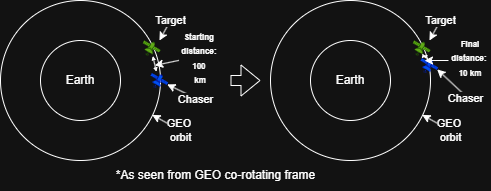

The diagram above was exported from draw.io. Its source (the exported page's mxGraphModel, read from the mxfile embedded in the PNG):
<mxGraphModel dx="689" dy="401" grid="1" gridSize="10" guides="1" tooltips="1" connect="1" arrows="1" fold="1" page="1" pageScale="1" pageWidth="850" pageHeight="1100" math="0" shadow="0">
  <root>
    <mxCell id="0" />
    <mxCell id="1" parent="0" />
    <mxCell id="k-njJxN2agp_HoGtat6D-2" value="" style="ellipse;whiteSpace=wrap;html=1;aspect=fixed;fillColor=none;" vertex="1" parent="1">
      <mxGeometry x="320" y="360" width="160" height="160" as="geometry" />
    </mxCell>
    <mxCell id="k-njJxN2agp_HoGtat6D-1" value="Earth" style="ellipse;whiteSpace=wrap;html=1;aspect=fixed;" vertex="1" parent="1">
      <mxGeometry x="360" y="400" width="80" height="80" as="geometry" />
    </mxCell>
    <mxCell id="k-njJxN2agp_HoGtat6D-3" value="" style="shape=mxgraph.networks2.icon;aspect=fixed;fillColor=#60a917;strokeColor=#2D7600;network2IconShadow=1;network2bgFillColor=none;network2Icon=mxgraph.networks2.satellite;network2IconXOffset=0.0149;network2IconYOffset=-0.00046;network2IconW=1.1553;network2IconH=0.9741;fontColor=#ffffff;" vertex="1" parent="1">
      <mxGeometry x="462.24" y="400" width="17.76" height="14.98" as="geometry" />
    </mxCell>
    <mxCell id="k-njJxN2agp_HoGtat6D-4" value="" style="shape=mxgraph.networks2.icon;aspect=fixed;fillColor=#0050ef;strokeColor=#001DBC;network2IconShadow=1;network2bgFillColor=none;network2Icon=mxgraph.networks2.satellite;network2IconXOffset=0.0149;network2IconYOffset=-0.00046;network2IconW=1.1553;network2IconH=0.9741;fontColor=#ffffff;" vertex="1" parent="1">
      <mxGeometry x="470" y="432.51" width="17.76" height="14.98" as="geometry" />
    </mxCell>
    <mxCell id="k-njJxN2agp_HoGtat6D-5" value="" style="endArrow=classic;html=1;rounded=0;entryX=0.567;entryY=1.035;entryDx=0;entryDy=0;entryPerimeter=0;exitX=0.332;exitY=-0.086;exitDx=0;exitDy=0;exitPerimeter=0;startArrow=classic;startFill=1;endFill=1;strokeWidth=1;endSize=2;startSize=2;" edge="1" parent="1" source="k-njJxN2agp_HoGtat6D-4" target="k-njJxN2agp_HoGtat6D-3">
      <mxGeometry width="50" height="50" relative="1" as="geometry">
        <mxPoint x="480" y="440" as="sourcePoint" />
        <mxPoint x="530" y="390" as="targetPoint" />
      </mxGeometry>
    </mxCell>
    <mxCell id="k-njJxN2agp_HoGtat6D-11" style="rounded=0;orthogonalLoop=1;jettySize=auto;html=1;exitX=-0.039;exitY=0.54;exitDx=0;exitDy=0;exitPerimeter=0;" edge="1" parent="1" source="k-njJxN2agp_HoGtat6D-6">
      <mxGeometry relative="1" as="geometry">
        <mxPoint x="474.2043043567288" y="424.92474759009576" as="targetPoint" />
      </mxGeometry>
    </mxCell>
    <mxCell id="k-njJxN2agp_HoGtat6D-6" value="&lt;font style=&quot;font-size: 8px;&quot;&gt;&lt;b&gt;Starting&amp;nbsp;&lt;/b&gt;&lt;/font&gt;&lt;div&gt;&lt;font style=&quot;font-size: 8px;&quot;&gt;&lt;b&gt;distance:&amp;nbsp;&lt;/b&gt;&lt;/font&gt;&lt;/div&gt;&lt;div&gt;&lt;font style=&quot;font-size: 8px;&quot;&gt;&lt;b&gt;100&amp;nbsp;&lt;/b&gt;&lt;/font&gt;&lt;/div&gt;&lt;div&gt;&lt;font style=&quot;font-size: 8px;&quot;&gt;&lt;b&gt;km&lt;/b&gt;&lt;/font&gt;&lt;/div&gt;" style="text;html=1;align=center;verticalAlign=middle;whiteSpace=wrap;rounded=0;" vertex="1" parent="1">
      <mxGeometry x="500" y="387.49" width="40" height="60" as="geometry" />
    </mxCell>
    <mxCell id="k-njJxN2agp_HoGtat6D-7" value="" style="endArrow=classic;html=1;rounded=0;entryX=0.948;entryY=0.715;entryDx=0;entryDy=0;entryPerimeter=0;" edge="1" parent="1" target="k-njJxN2agp_HoGtat6D-2">
      <mxGeometry width="50" height="50" relative="1" as="geometry">
        <mxPoint x="500" y="490" as="sourcePoint" />
        <mxPoint x="512.24" y="470" as="targetPoint" />
      </mxGeometry>
    </mxCell>
    <mxCell id="k-njJxN2agp_HoGtat6D-9" value="GEO&amp;nbsp;&lt;div&gt;orbit&lt;/div&gt;" style="edgeLabel;html=1;align=center;verticalAlign=middle;resizable=0;points=[];" vertex="1" connectable="0" parent="k-njJxN2agp_HoGtat6D-7">
      <mxGeometry x="-0.3743" y="1" relative="1" as="geometry">
        <mxPoint x="9" y="4" as="offset" />
      </mxGeometry>
    </mxCell>
    <mxCell id="k-njJxN2agp_HoGtat6D-12" value="" style="endArrow=classic;html=1;rounded=0;entryX=0.939;entryY=0;entryDx=0;entryDy=0;entryPerimeter=0;" edge="1" parent="1" target="k-njJxN2agp_HoGtat6D-3">
      <mxGeometry width="50" height="50" relative="1" as="geometry">
        <mxPoint x="490" y="380" as="sourcePoint" />
        <mxPoint x="520" y="320" as="targetPoint" />
      </mxGeometry>
    </mxCell>
    <mxCell id="k-njJxN2agp_HoGtat6D-13" value="Target" style="edgeLabel;html=1;align=center;verticalAlign=middle;resizable=0;points=[];" vertex="1" connectable="0" parent="k-njJxN2agp_HoGtat6D-12">
      <mxGeometry x="-0.6324" y="2" relative="1" as="geometry">
        <mxPoint y="-5" as="offset" />
      </mxGeometry>
    </mxCell>
    <mxCell id="k-njJxN2agp_HoGtat6D-14" value="" style="endArrow=classic;html=1;rounded=0;entryX=0.938;entryY=0.759;entryDx=0;entryDy=0;entryPerimeter=0;" edge="1" parent="1" target="k-njJxN2agp_HoGtat6D-4">
      <mxGeometry width="50" height="50" relative="1" as="geometry">
        <mxPoint x="520" y="460" as="sourcePoint" />
        <mxPoint x="520" y="400" as="targetPoint" />
      </mxGeometry>
    </mxCell>
    <mxCell id="k-njJxN2agp_HoGtat6D-15" value="Chaser" style="edgeLabel;html=1;align=center;verticalAlign=middle;resizable=0;points=[];" vertex="1" connectable="0" parent="k-njJxN2agp_HoGtat6D-14">
      <mxGeometry x="-0.8651" relative="1" as="geometry">
        <mxPoint x="-3" as="offset" />
      </mxGeometry>
    </mxCell>
    <mxCell id="k-njJxN2agp_HoGtat6D-16" value="" style="shape=flexArrow;endArrow=classic;html=1;rounded=0;" edge="1" parent="1">
      <mxGeometry width="50" height="50" relative="1" as="geometry">
        <mxPoint x="550" y="440" as="sourcePoint" />
        <mxPoint x="580" y="440" as="targetPoint" />
      </mxGeometry>
    </mxCell>
    <mxCell id="k-njJxN2agp_HoGtat6D-17" value="" style="ellipse;whiteSpace=wrap;html=1;aspect=fixed;fillColor=none;" vertex="1" parent="1">
      <mxGeometry x="590" y="360" width="160" height="160" as="geometry" />
    </mxCell>
    <mxCell id="k-njJxN2agp_HoGtat6D-18" value="Earth" style="ellipse;whiteSpace=wrap;html=1;aspect=fixed;" vertex="1" parent="1">
      <mxGeometry x="630" y="400" width="80" height="80" as="geometry" />
    </mxCell>
    <mxCell id="k-njJxN2agp_HoGtat6D-19" value="" style="shape=mxgraph.networks2.icon;aspect=fixed;fillColor=#60a917;strokeColor=#2D7600;network2IconShadow=1;network2bgFillColor=none;network2Icon=mxgraph.networks2.satellite;network2IconXOffset=0.0149;network2IconYOffset=-0.00046;network2IconW=1.1553;network2IconH=0.9741;fontColor=#ffffff;" vertex="1" parent="1">
      <mxGeometry x="732.24" y="400" width="17.76" height="14.98" as="geometry" />
    </mxCell>
    <mxCell id="k-njJxN2agp_HoGtat6D-20" value="" style="shape=mxgraph.networks2.icon;aspect=fixed;fillColor=#0050ef;strokeColor=#001DBC;network2IconShadow=1;network2bgFillColor=none;network2Icon=mxgraph.networks2.satellite;network2IconXOffset=0.0149;network2IconYOffset=-0.00046;network2IconW=1.1553;network2IconH=0.9741;fontColor=#ffffff;" vertex="1" parent="1">
      <mxGeometry x="740" y="417.53" width="17.76" height="14.98" as="geometry" />
    </mxCell>
    <mxCell id="k-njJxN2agp_HoGtat6D-21" value="" style="endArrow=classic;html=1;rounded=0;entryX=0.567;entryY=1.035;entryDx=0;entryDy=0;entryPerimeter=0;exitX=0.332;exitY=-0.086;exitDx=0;exitDy=0;exitPerimeter=0;startArrow=classic;startFill=1;endFill=1;strokeWidth=1;endSize=2;startSize=2;" edge="1" parent="1" source="k-njJxN2agp_HoGtat6D-20" target="k-njJxN2agp_HoGtat6D-19">
      <mxGeometry width="50" height="50" relative="1" as="geometry">
        <mxPoint x="750" y="440" as="sourcePoint" />
        <mxPoint x="800" y="390" as="targetPoint" />
      </mxGeometry>
    </mxCell>
    <mxCell id="k-njJxN2agp_HoGtat6D-22" style="rounded=0;orthogonalLoop=1;jettySize=auto;html=1;exitX=-0.039;exitY=0.54;exitDx=0;exitDy=0;exitPerimeter=0;" edge="1" parent="1">
      <mxGeometry relative="1" as="geometry">
        <mxPoint x="744" y="420" as="targetPoint" />
        <mxPoint x="768" y="420" as="sourcePoint" />
      </mxGeometry>
    </mxCell>
    <mxCell id="k-njJxN2agp_HoGtat6D-23" value="" style="endArrow=classic;html=1;rounded=0;entryX=0.948;entryY=0.715;entryDx=0;entryDy=0;entryPerimeter=0;" edge="1" parent="1" target="k-njJxN2agp_HoGtat6D-17">
      <mxGeometry width="50" height="50" relative="1" as="geometry">
        <mxPoint x="770" y="490" as="sourcePoint" />
        <mxPoint x="782.24" y="470" as="targetPoint" />
      </mxGeometry>
    </mxCell>
    <mxCell id="k-njJxN2agp_HoGtat6D-24" value="GEO&amp;nbsp;&lt;div&gt;orbit&lt;/div&gt;" style="edgeLabel;html=1;align=center;verticalAlign=middle;resizable=0;points=[];" vertex="1" connectable="0" parent="k-njJxN2agp_HoGtat6D-23">
      <mxGeometry x="-0.3743" y="1" relative="1" as="geometry">
        <mxPoint x="9" y="4" as="offset" />
      </mxGeometry>
    </mxCell>
    <mxCell id="k-njJxN2agp_HoGtat6D-25" value="" style="endArrow=classic;html=1;rounded=0;entryX=0.939;entryY=0;entryDx=0;entryDy=0;entryPerimeter=0;" edge="1" parent="1" target="k-njJxN2agp_HoGtat6D-19">
      <mxGeometry width="50" height="50" relative="1" as="geometry">
        <mxPoint x="760" y="380" as="sourcePoint" />
        <mxPoint x="790" y="320" as="targetPoint" />
      </mxGeometry>
    </mxCell>
    <mxCell id="k-njJxN2agp_HoGtat6D-26" value="Target" style="edgeLabel;html=1;align=center;verticalAlign=middle;resizable=0;points=[];" vertex="1" connectable="0" parent="k-njJxN2agp_HoGtat6D-25">
      <mxGeometry x="-0.6324" y="2" relative="1" as="geometry">
        <mxPoint y="-5" as="offset" />
      </mxGeometry>
    </mxCell>
    <mxCell id="k-njJxN2agp_HoGtat6D-27" value="" style="endArrow=classic;html=1;rounded=0;entryX=0.938;entryY=0.759;entryDx=0;entryDy=0;entryPerimeter=0;" edge="1" parent="1" target="k-njJxN2agp_HoGtat6D-20">
      <mxGeometry width="50" height="50" relative="1" as="geometry">
        <mxPoint x="790" y="460" as="sourcePoint" />
        <mxPoint x="790" y="400" as="targetPoint" />
      </mxGeometry>
    </mxCell>
    <mxCell id="k-njJxN2agp_HoGtat6D-28" value="Chaser" style="edgeLabel;html=1;align=center;verticalAlign=middle;resizable=0;points=[];" vertex="1" connectable="0" parent="k-njJxN2agp_HoGtat6D-27">
      <mxGeometry x="-0.8651" relative="1" as="geometry">
        <mxPoint x="-3" as="offset" />
      </mxGeometry>
    </mxCell>
    <mxCell id="k-njJxN2agp_HoGtat6D-29" value="&lt;font style=&quot;font-size: 8px;&quot;&gt;&lt;b&gt;Final&lt;/b&gt;&lt;/font&gt;&lt;div&gt;&lt;font style=&quot;font-size: 8px;&quot;&gt;&lt;b&gt;distance:&amp;nbsp;&lt;/b&gt;&lt;/font&gt;&lt;/div&gt;&lt;div&gt;&lt;font style=&quot;font-size: 8px;&quot;&gt;&lt;b&gt;10&amp;nbsp;&lt;/b&gt;&lt;/font&gt;&lt;b style=&quot;font-size: 8px; background-color: transparent; color: light-dark(rgb(0, 0, 0), rgb(255, 255, 255));&quot;&gt;km&lt;/b&gt;&lt;/div&gt;" style="text;html=1;align=center;verticalAlign=middle;whiteSpace=wrap;rounded=0;" vertex="1" parent="1">
      <mxGeometry x="770" y="393.75" width="40" height="47.49" as="geometry" />
    </mxCell>
    <mxCell id="k-njJxN2agp_HoGtat6D-30" value="*As seen from GEO co-rotating frame" style="text;html=1;align=center;verticalAlign=middle;resizable=0;points=[];autosize=1;strokeColor=none;fillColor=none;" vertex="1" parent="1">
      <mxGeometry x="425" y="520" width="220" height="30" as="geometry" />
    </mxCell>
  </root>
</mxGraphModel>